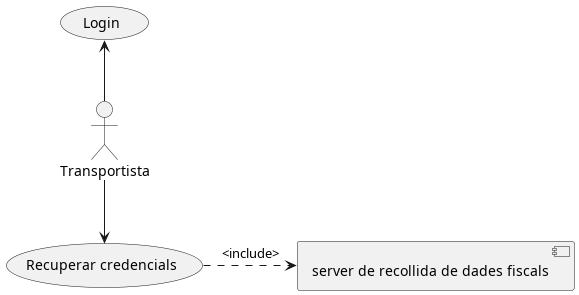

The diagram above was rendered by PlantUML. Its source (embedded in the PNG):
@startuml

actor Transportista as t 

( Login ) as  L 
(Recuperar credencials) as R 
[server de recollida de dades fiscals] as f 

t-Up-> L 
t-Down-> R 
R .> f : <include> 




@enduml